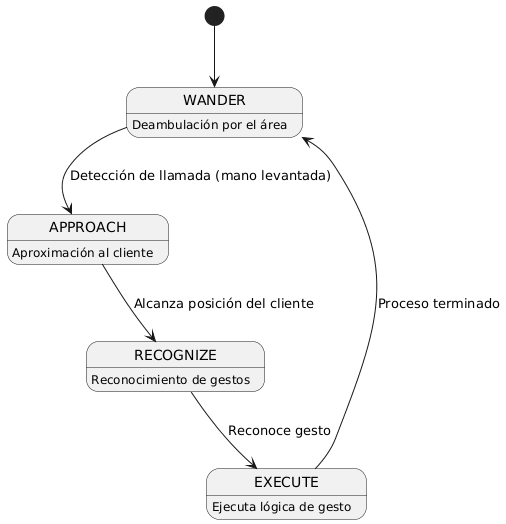

The diagram above was rendered by PlantUML. Its source (embedded in the PNG):
@startuml
[*] --> WANDER
WANDER --> APPROACH : Detección de llamada (mano levantada)
APPROACH --> RECOGNIZE : Alcanza posición del cliente
RECOGNIZE --> EXECUTE : Reconoce gesto 
EXECUTE --> WANDER : Proceso terminado

WANDER: Deambulación por el área
APPROACH: Aproximación al cliente
RECOGNIZE: Reconocimiento de gestos
EXECUTE: Ejecuta lógica de gesto
@enduml